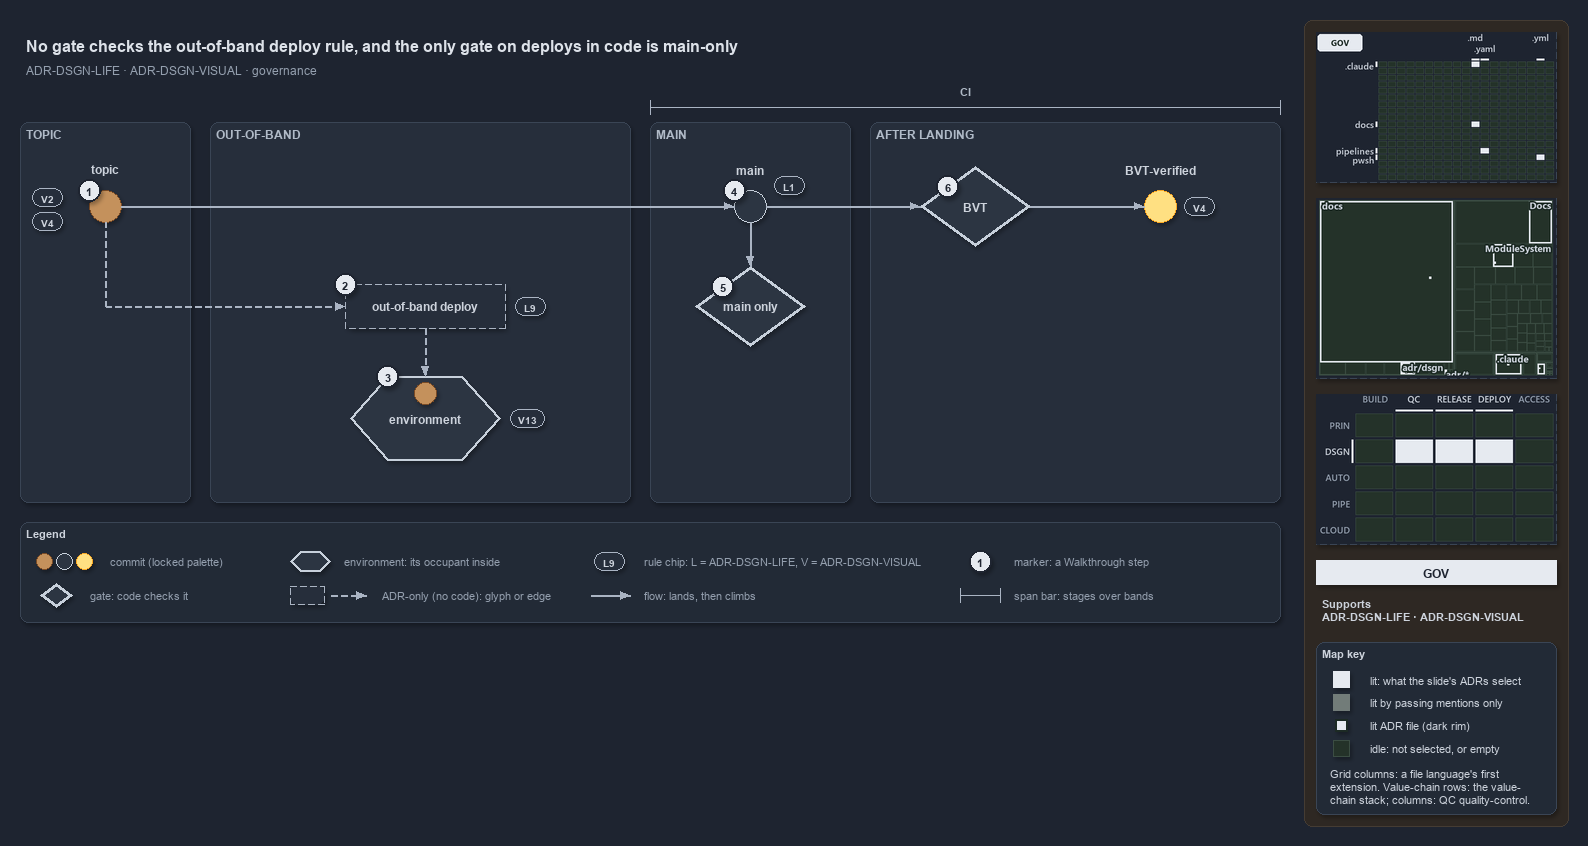

The diagram above was exported from draw.io. Its source (the exported page's mxGraphModel, read from the mxfile embedded in the PNG):
<mxGraphModel dx="1024" dy="768" grid="0" gridSize="10" guides="1" tooltips="1" connect="1" arrows="1" fold="1" page="1" pageScale="1" pageWidth="1572" pageHeight="630" background="#1E2430" math="0" shadow="1">
  <root>
    <mxCell id="0" />
    <mxCell id="1" parent="0" />
    <mxCell id="sidebar-bg" value="" style="rounded=1;arcSize=2;html=1;fillColor=#2E2823;strokeColor=#453C33;shadow=0;" vertex="1" parent="1">
      <mxGeometry x="1304" y="4" width="264" height="806" as="geometry" />
    </mxCell>
    <mxCell id="title" value="No gate checks the out-of-band deploy rule, and the only gate on deploys in code is main-only" style="text;html=1;align=left;verticalAlign=middle;fontSize=16;fontStyle=1;fontColor=#DDE2E9;" vertex="1" parent="1">
      <mxGeometry x="20" y="14" width="1260" height="30" as="geometry" />
    </mxCell>
    <mxCell id="subtitle" value="ADR-DSGN-LIFE &amp;#183; ADR-DSGN-VISUAL &amp;#183; governance" style="text;html=1;align=left;verticalAlign=middle;fontSize=12;fontColor=#949FAE;" vertex="1" parent="1">
      <mxGeometry x="20" y="44" width="1240" height="20" as="geometry" />
    </mxCell>
    <mxCell id="band-topic" value="TOPIC" style="rounded=1;html=1;arcSize=3;fillColor=#262E3B;strokeColor=#3A4555;verticalAlign=top;align=left;spacingLeft=8;fontStyle=1;fontSize=12;fontColor=#B0BAC7;" vertex="1" parent="1">
      <mxGeometry x="20" y="106" width="170" height="380" as="geometry" />
    </mxCell>
    <mxCell id="band-oob" value="OUT-OF-BAND" style="rounded=1;html=1;arcSize=3;fillColor=#262E3B;strokeColor=#3A4555;verticalAlign=top;align=left;spacingLeft=8;fontStyle=1;fontSize=12;fontColor=#B0BAC7;" vertex="1" parent="1">
      <mxGeometry x="210" y="106" width="420" height="380" as="geometry" />
    </mxCell>
    <mxCell id="band-main" value="MAIN" style="rounded=1;html=1;arcSize=3;fillColor=#262E3B;strokeColor=#3A4555;verticalAlign=top;align=left;spacingLeft=8;fontStyle=1;fontSize=12;fontColor=#B0BAC7;" vertex="1" parent="1">
      <mxGeometry x="650" y="106" width="200" height="380" as="geometry" />
    </mxCell>
    <mxCell id="band-after" value="AFTER LANDING" style="rounded=1;html=1;arcSize=3;fillColor=#262E3B;strokeColor=#3A4555;verticalAlign=top;align=left;spacingLeft=8;fontStyle=1;fontSize=12;fontColor=#B0BAC7;" vertex="1" parent="1">
      <mxGeometry x="870" y="106" width="410" height="380" as="geometry" />
    </mxCell>
    <mxCell id="span-ci" value="" style="shape=crossbar;whiteSpace=wrap;html=1;rounded=1;fillColor=none;strokeColor=#AAB4C3;strokeWidth=1.5;" vertex="1" parent="1">
      <mxGeometry x="650" y="84" width="630" height="14" as="geometry" />
    </mxCell>
    <mxCell id="span-ci-label" value="CI" style="text;html=1;align=center;verticalAlign=middle;fontSize=11;fontStyle=1;fontColor=#B0BAC7;labelBackgroundColor=#262E3B;" vertex="1" parent="1">
      <mxGeometry x="935" y="66" width="60" height="16" as="geometry" />
    </mxCell>
    <mxCell id="c-topic" value="" style="ellipse;html=1;fillColor=#C4915C;strokeColor=#7A4B25;strokeWidth=1.5;fontStyle=1;fontSize=11;fontColor=#CDD3DC;" vertex="1" parent="1">
      <mxGeometry x="89" y="174" width="32" height="32" as="geometry" />
    </mxCell>
    <mxCell id="c-topic-name" value="topic" style="text;html=1;align=center;verticalAlign=middle;fontSize=12;fontStyle=1;fontColor=#CDD3DC;" vertex="1" parent="1">
      <mxGeometry x="25" y="144" width="160" height="18" as="geometry" />
    </mxCell>
    <mxCell id="c-main" value="" style="ellipse;html=1;fillColor=#2C3542;strokeColor=#C7D0DB;strokeWidth=1.5;fontStyle=1;fontSize=11;fontColor=#CDD3DC;" vertex="1" parent="1">
      <mxGeometry x="734" y="174" width="32" height="32" as="geometry" />
    </mxCell>
    <mxCell id="c-main-name" value="main" style="text;html=1;align=center;verticalAlign=middle;fontSize=12;fontStyle=1;fontColor=#CDD3DC;" vertex="1" parent="1">
      <mxGeometry x="670" y="144" width="160" height="18" as="geometry" />
    </mxCell>
    <mxCell id="edge-topic-main" value="" style="edgeStyle=orthogonalEdgeStyle;rounded=1;html=1;endArrow=block;strokeColor=#AAB4C3;fontColor=#CDD3DC;shadow=0;" edge="1" parent="1" source="c-topic" target="c-main">
      <mxGeometry relative="1" as="geometry" />
    </mxCell>
    <mxCell id="g-bvt" value="&lt;b&gt;BVT&lt;/b&gt;" style="rhombus;whiteSpace=wrap;html=1;fillColor=#2C3542;strokeColor=#C7D0DB;strokeWidth=3;fontSize=12;fontColor=#CDD3DC;" vertex="1" parent="1">
      <mxGeometry x="920" y="150" width="110" height="80" as="geometry" />
    </mxCell>
    <mxCell id="c-yellow" value="" style="ellipse;html=1;fillColor=#FFE082;strokeColor=#F9A825;strokeWidth=1.5;fontStyle=1;fontSize=11;fontColor=#CDD3DC;" vertex="1" parent="1">
      <mxGeometry x="1144" y="174" width="32" height="32" as="geometry" />
    </mxCell>
    <mxCell id="c-yellow-name" value="BVT-verified" style="text;html=1;align=center;verticalAlign=middle;fontSize=12;fontStyle=1;fontColor=#CDD3DC;" vertex="1" parent="1">
      <mxGeometry x="1080" y="144" width="160" height="18" as="geometry" />
    </mxCell>
    <mxCell id="edge-main-bvt" value="" style="edgeStyle=orthogonalEdgeStyle;rounded=1;html=1;endArrow=block;strokeColor=#AAB4C3;fontColor=#CDD3DC;shadow=0;" edge="1" parent="1" source="c-main" target="g-bvt">
      <mxGeometry relative="1" as="geometry" />
    </mxCell>
    <mxCell id="edge-bvt-yellow" value="" style="edgeStyle=orthogonalEdgeStyle;rounded=1;html=1;endArrow=block;strokeColor=#AAB4C3;fontColor=#CDD3DC;shadow=0;" edge="1" parent="1" source="g-bvt" target="c-yellow">
      <mxGeometry relative="1" as="geometry" />
    </mxCell>
    <mxCell id="port-topic-r2" value="" style="text;html=1;strokeColor=none;fillColor=none;" vertex="1" parent="1">
      <mxGeometry x="105" y="290" width="1" height="1" as="geometry" />
    </mxCell>
    <mxCell id="edge-topic-bus" value="" style="edgeStyle=orthogonalEdgeStyle;rounded=1;html=1;endArrow=block;strokeColor=#AAB4C3;endArrow=none;dashed=1;fontColor=#CDD3DC;shadow=0;" edge="1" parent="1" source="c-topic" target="port-topic-r2">
      <mxGeometry relative="1" as="geometry" />
    </mxCell>
    <mxCell id="a-oob" value="&lt;b&gt;out-of-band deploy&lt;/b&gt;" style="rounded=1;whiteSpace=wrap;html=1;arcSize=50;fillColor=#262E3B;strokeColor=#AAB4C3;dashed=1;fontSize=12;" vertex="1" parent="1">
      <mxGeometry x="345" y="268" width="160" height="44" as="geometry" />
    </mxCell>
    <mxCell id="edge-bus-oob" value="" style="edgeStyle=orthogonalEdgeStyle;rounded=1;html=1;endArrow=block;strokeColor=#AAB4C3;dashed=1;fontColor=#CDD3DC;shadow=0;" edge="1" parent="1" source="port-topic-r2" target="a-oob">
      <mxGeometry relative="1" as="geometry" />
    </mxCell>
    <mxCell id="e-env" value="&lt;b&gt;environment&lt;/b&gt;" style="shape=hexagon;perimeter=hexagonPerimeter2;whiteSpace=wrap;html=1;fillColor=#2C3542;strokeColor=#C7D0DB;strokeWidth=2;fontColor=#CDD3DC;fontSize=12;" vertex="1" parent="1">
      <mxGeometry x="350" y="360" width="150" height="84" as="geometry" />
    </mxCell>
    <mxCell id="c-occupant" value="" style="ellipse;html=1;fillColor=#C4915C;strokeColor=#7A4B25;strokeWidth=1.5;fontStyle=1;fontSize=11;fontColor=#CDD3DC;" vertex="1" parent="1">
      <mxGeometry x="414" y="366" width="22" height="22" as="geometry" />
    </mxCell>
    <mxCell id="edge-oob-env" value="" style="edgeStyle=orthogonalEdgeStyle;rounded=1;html=1;endArrow=block;strokeColor=#AAB4C3;dashed=1;fontColor=#CDD3DC;shadow=0;" edge="1" parent="1" source="a-oob" target="e-env">
      <mxGeometry relative="1" as="geometry" />
    </mxCell>
    <mxCell id="g-mainonly" value="&lt;b&gt;main only&lt;/b&gt;" style="rhombus;whiteSpace=wrap;html=1;fillColor=#2C3542;strokeColor=#C7D0DB;strokeWidth=3;fontSize=12;fontColor=#CDD3DC;" vertex="1" parent="1">
      <mxGeometry x="695" y="250" width="110" height="80" as="geometry" />
    </mxCell>
    <mxCell id="edge-main-mainonly" value="" style="edgeStyle=orthogonalEdgeStyle;rounded=1;html=1;endArrow=block;strokeColor=#AAB4C3;fontColor=#CDD3DC;shadow=0;" edge="1" parent="1" source="c-main" target="g-mainonly">
      <mxGeometry relative="1" as="geometry" />
    </mxCell>
    <mxCell id="chip-v2" value="V2" style="rounded=1;arcSize=50;whiteSpace=wrap;html=1;fillColor=#262E3B;strokeColor=#AAB4C3;fontColor=#CDD3DC;fontStyle=1;fontSize=10.5;" vertex="1" parent="1">
      <mxGeometry x="32" y="172" width="30" height="18" as="geometry" />
    </mxCell>
    <mxCell id="chip-v4-topic" value="V4" style="rounded=1;arcSize=50;whiteSpace=wrap;html=1;fillColor=#262E3B;strokeColor=#AAB4C3;fontColor=#CDD3DC;fontStyle=1;fontSize=10.5;" vertex="1" parent="1">
      <mxGeometry x="32" y="196" width="30" height="18" as="geometry" />
    </mxCell>
    <mxCell id="chip-l9" value="L9" style="rounded=1;arcSize=50;whiteSpace=wrap;html=1;fillColor=#262E3B;strokeColor=#AAB4C3;fontColor=#CDD3DC;fontStyle=1;fontSize=10.5;" vertex="1" parent="1">
      <mxGeometry x="515" y="281" width="30" height="18" as="geometry" />
    </mxCell>
    <mxCell id="chip-v13" value="V13" style="rounded=1;arcSize=50;whiteSpace=wrap;html=1;fillColor=#262E3B;strokeColor=#AAB4C3;fontColor=#CDD3DC;fontStyle=1;fontSize=10.5;" vertex="1" parent="1">
      <mxGeometry x="510" y="393" width="34" height="18" as="geometry" />
    </mxCell>
    <mxCell id="chip-l1" value="L1" style="rounded=1;arcSize=50;whiteSpace=wrap;html=1;fillColor=#262E3B;strokeColor=#AAB4C3;fontColor=#CDD3DC;fontStyle=1;fontSize=10.5;" vertex="1" parent="1">
      <mxGeometry x="774" y="160" width="30" height="18" as="geometry" />
    </mxCell>
    <mxCell id="chip-v4-yellow" value="V4" style="rounded=1;arcSize=50;whiteSpace=wrap;html=1;fillColor=#262E3B;strokeColor=#AAB4C3;fontColor=#CDD3DC;fontStyle=1;fontSize=10.5;" vertex="1" parent="1">
      <mxGeometry x="1184" y="181" width="30" height="18" as="geometry" />
    </mxCell>
    <mxCell id="mark-1" value="1" style="ellipse;html=1;fillColor=#E6EAF0;strokeColor=#1E2430;strokeWidth=2;fontColor=#1E2430;fontStyle=1;fontSize=11;" vertex="1" parent="1">
      <mxGeometry x="78" y="163" width="22" height="22" as="geometry" />
    </mxCell>
    <mxCell id="mark-2" value="2" style="ellipse;html=1;fillColor=#E6EAF0;strokeColor=#1E2430;strokeWidth=2;fontColor=#1E2430;fontStyle=1;fontSize=11;" vertex="1" parent="1">
      <mxGeometry x="334" y="257" width="22" height="22" as="geometry" />
    </mxCell>
    <mxCell id="mark-3" value="3" style="ellipse;html=1;fillColor=#E6EAF0;strokeColor=#1E2430;strokeWidth=2;fontColor=#1E2430;fontStyle=1;fontSize=11;" vertex="1" parent="1">
      <mxGeometry x="376.5" y="349" width="22" height="22" as="geometry" />
    </mxCell>
    <mxCell id="mark-4" value="4" style="ellipse;html=1;fillColor=#E6EAF0;strokeColor=#1E2430;strokeWidth=2;fontColor=#1E2430;fontStyle=1;fontSize=11;" vertex="1" parent="1">
      <mxGeometry x="723" y="163" width="22" height="22" as="geometry" />
    </mxCell>
    <mxCell id="mark-5" value="5" style="ellipse;html=1;fillColor=#E6EAF0;strokeColor=#1E2430;strokeWidth=2;fontColor=#1E2430;fontStyle=1;fontSize=11;" vertex="1" parent="1">
      <mxGeometry x="711.5" y="259" width="22" height="22" as="geometry" />
    </mxCell>
    <mxCell id="mark-6" value="6" style="ellipse;html=1;fillColor=#E6EAF0;strokeColor=#1E2430;strokeWidth=2;fontColor=#1E2430;fontStyle=1;fontSize=11;" vertex="1" parent="1">
      <mxGeometry x="936.5" y="159" width="22" height="22" as="geometry" />
    </mxCell>
    <mxCell id="legend" value="&lt;b&gt;Legend&lt;/b&gt;" style="rounded=1;whiteSpace=wrap;html=1;arcSize=6;fillColor=#222A36;strokeColor=#3A4555;align=left;verticalAlign=top;spacing=8;fontSize=11;fontColor=#CDD3DC;" vertex="1" parent="1">
      <mxGeometry x="20" y="506" width="1260" height="100" as="geometry" />
    </mxCell>
    <mxCell id="legend-0-brown" value="" style="ellipse;html=1;fillColor=#C4915C;strokeColor=#7A4B25;strokeWidth=1.5;fontColor=#CDD3DC;" vertex="1" parent="1">
      <mxGeometry x="36" y="537" width="16" height="16" as="geometry" />
    </mxCell>
    <mxCell id="legend-0-grey" value="" style="ellipse;html=1;fillColor=#2C3542;strokeColor=#C7D0DB;strokeWidth=1.5;fontColor=#CDD3DC;" vertex="1" parent="1">
      <mxGeometry x="56" y="537" width="16" height="16" as="geometry" />
    </mxCell>
    <mxCell id="legend-0-yellow" value="" style="ellipse;html=1;fillColor=#FFE082;strokeColor=#F9A825;strokeWidth=1.5;fontColor=#CDD3DC;" vertex="1" parent="1">
      <mxGeometry x="76" y="537" width="16" height="16" as="geometry" />
    </mxCell>
    <mxCell id="legend-0-text" value="commit (locked palette)" style="text;html=1;align=left;verticalAlign=middle;fontSize=11;fontColor=#949FAE;" vertex="1" parent="1">
      <mxGeometry x="104" y="535" width="290" height="20" as="geometry" />
    </mxCell>
    <mxCell id="legend-1" value="" style="rhombus;whiteSpace=wrap;html=1;fillColor=#2C3542;strokeColor=#C7D0DB;strokeWidth=3;fontSize=12;fontColor=#CDD3DC;" vertex="1" parent="1">
      <mxGeometry x="40" y="567" width="32" height="24" as="geometry" />
    </mxCell>
    <mxCell id="legend-1-text" value="gate: code checks it" style="text;html=1;align=left;verticalAlign=middle;fontSize=11;fontColor=#949FAE;" vertex="1" parent="1">
      <mxGeometry x="84" y="569" width="290" height="20" as="geometry" />
    </mxCell>
    <mxCell id="legend-2" value="" style="shape=hexagon;perimeter=hexagonPerimeter2;whiteSpace=wrap;html=1;fillColor=#2C3542;strokeColor=#C7D0DB;strokeWidth=2;fontColor=#CDD3DC;fontSize=12;" vertex="1" parent="1">
      <mxGeometry x="290" y="535" width="40" height="20" as="geometry" />
    </mxCell>
    <mxCell id="legend-2-text" value="environment: its occupant inside" style="text;html=1;align=left;verticalAlign=middle;fontSize=11;fontColor=#949FAE;" vertex="1" parent="1">
      <mxGeometry x="338" y="535" width="290" height="20" as="geometry" />
    </mxCell>
    <mxCell id="legend-3" value="" style="rounded=1;whiteSpace=wrap;html=1;arcSize=50;fillColor=#262E3B;strokeColor=#AAB4C3;dashed=1;fontSize=12;" vertex="1" parent="1">
      <mxGeometry x="290" y="570" width="34" height="18" as="geometry" />
    </mxCell>
    <mxCell id="legend-3-a" value="" style="text;html=1;strokeColor=none;fillColor=none;" vertex="1" parent="1">
      <mxGeometry x="330" y="579" width="1" height="1" as="geometry" />
    </mxCell>
    <mxCell id="legend-3-b" value="" style="text;html=1;strokeColor=none;fillColor=none;" vertex="1" parent="1">
      <mxGeometry x="366" y="579" width="1" height="1" as="geometry" />
    </mxCell>
    <mxCell id="legend-3-edge" value="" style="edgeStyle=orthogonalEdgeStyle;rounded=1;html=1;endArrow=block;strokeColor=#AAB4C3;dashed=1;fontColor=#CDD3DC;shadow=0;" edge="1" parent="1" source="legend-3-a" target="legend-3-b">
      <mxGeometry relative="1" as="geometry" />
    </mxCell>
    <mxCell id="legend-3-text" value="ADR-only (no code): glyph or edge" style="text;html=1;align=left;verticalAlign=middle;fontSize=11;fontColor=#949FAE;" vertex="1" parent="1">
      <mxGeometry x="376" y="569" width="290" height="20" as="geometry" />
    </mxCell>
    <mxCell id="legend-4" value="L9" style="rounded=1;arcSize=50;whiteSpace=wrap;html=1;fillColor=#262E3B;strokeColor=#AAB4C3;fontColor=#CDD3DC;fontStyle=1;fontSize=10.5;" vertex="1" parent="1">
      <mxGeometry x="594" y="536" width="30" height="18" as="geometry" />
    </mxCell>
    <mxCell id="legend-4-text" value="rule chip: L = ADR-DSGN-LIFE, V = ADR-DSGN-VISUAL" style="text;html=1;align=left;verticalAlign=middle;fontSize=11;fontColor=#949FAE;" vertex="1" parent="1">
      <mxGeometry x="638" y="535" width="290" height="20" as="geometry" />
    </mxCell>
    <mxCell id="legend-5-a" value="" style="text;html=1;strokeColor=none;fillColor=none;" vertex="1" parent="1">
      <mxGeometry x="590" y="579" width="1" height="1" as="geometry" />
    </mxCell>
    <mxCell id="legend-5-b" value="" style="text;html=1;strokeColor=none;fillColor=none;" vertex="1" parent="1">
      <mxGeometry x="630" y="579" width="1" height="1" as="geometry" />
    </mxCell>
    <mxCell id="legend-5-edge" value="" style="edgeStyle=orthogonalEdgeStyle;rounded=1;html=1;endArrow=block;strokeColor=#AAB4C3;fontColor=#CDD3DC;shadow=0;" edge="1" parent="1" source="legend-5-a" target="legend-5-b">
      <mxGeometry relative="1" as="geometry" />
    </mxCell>
    <mxCell id="legend-5-text" value="flow: lands, then climbs" style="text;html=1;align=left;verticalAlign=middle;fontSize=11;fontColor=#949FAE;" vertex="1" parent="1">
      <mxGeometry x="638" y="569" width="290" height="20" as="geometry" />
    </mxCell>
    <mxCell id="legend-6" value="1" style="ellipse;html=1;fillColor=#E6EAF0;strokeColor=#1E2430;strokeWidth=2;fontColor=#1E2430;fontStyle=1;fontSize=11;" vertex="1" parent="1">
      <mxGeometry x="969" y="534" width="22" height="22" as="geometry" />
    </mxCell>
    <mxCell id="legend-6-text" value="marker: a Walkthrough step" style="text;html=1;align=left;verticalAlign=middle;fontSize=11;fontColor=#949FAE;" vertex="1" parent="1">
      <mxGeometry x="1008" y="535" width="290" height="20" as="geometry" />
    </mxCell>
    <mxCell id="legend-7" value="" style="shape=crossbar;whiteSpace=wrap;html=1;rounded=1;fillColor=none;strokeColor=#AAB4C3;strokeWidth=1.5;" vertex="1" parent="1">
      <mxGeometry x="960" y="572" width="40" height="14" as="geometry" />
    </mxCell>
    <mxCell id="legend-7-text" value="span bar: stages over bands" style="text;html=1;align=left;verticalAlign=middle;fontSize=11;fontColor=#949FAE;" vertex="1" parent="1">
      <mxGeometry x="1008" y="569" width="290" height="20" as="geometry" />
    </mxCell>
    <mxCell id="minimap-grid" value="" style="shape=image;html=1;imageAspect=0;aspect=fixed;verticalLabelPosition=bottom;strokeColor=#3A4555;dashed=1;fillColor=#222A36;image=data:image/png,(base64 omitted: 10200 chars);" vertex="1" parent="1">
      <mxGeometry x="1316" y="16" width="240" height="150" as="geometry" />
    </mxCell>
    <mxCell id="minimap-tree" value="" style="shape=image;html=1;imageAspect=0;aspect=fixed;verticalLabelPosition=bottom;strokeColor=#3A4555;dashed=1;fillColor=#222A36;image=data:image/png,(base64 omitted: 15688 chars);" vertex="1" parent="1">
      <mxGeometry x="1316" y="182" width="240" height="180" as="geometry" />
    </mxCell>
    <mxCell id="minimap-chain" value="" style="shape=image;html=1;imageAspect=0;aspect=fixed;verticalLabelPosition=bottom;strokeColor=#3A4555;dashed=1;fillColor=#222A36;image=data:image/png,(base64 omitted: 13568 chars);" vertex="1" parent="1">
      <mxGeometry x="1316" y="378" width="240" height="150" as="geometry" />
    </mxCell>
    <mxCell id="lens-badge" value="GOV" style="rounded=0;whiteSpace=wrap;html=1;align=center;verticalAlign=middle;fontSize=12;fontStyle=1;fontColor=#1E2430;fillColor=#E6EAF0;strokeColor=none;" vertex="1" parent="1">
      <mxGeometry x="1316" y="544" width="240" height="24" as="geometry" />
    </mxCell>
    <mxCell id="supports" value="&lt;b&gt;Supports&lt;/b&gt;&lt;br&gt;ADR-DSGN-LIFE &amp;#183; ADR-DSGN-VISUAL" style="text;html=1;whiteSpace=wrap;align=left;verticalAlign=top;fontSize=11;fontColor=#CDD3DC;" vertex="1" parent="1">
      <mxGeometry x="1316" y="576" width="240" height="38" as="geometry" />
    </mxCell>
    <mxCell id="mapkey" value="&lt;b&gt;Map key&lt;/b&gt;" style="rounded=1;arcSize=6;whiteSpace=wrap;html=1;align=left;verticalAlign=top;fontSize=11;fontColor=#CDD3DC;fillColor=#222A36;strokeColor=#3A4555;spacingLeft=8;spacingTop=2;" vertex="1" parent="1">
      <mxGeometry x="1316" y="626" width="240" height="172" as="geometry" />
    </mxCell>
    <mxCell id="mapkey-lit" value="" style="rounded=0;html=1;fillColor=#E6EAF0;strokeColor=#E6EAF0;" vertex="1" parent="1">
      <mxGeometry x="1333.0" y="655.0" width="16" height="16" as="geometry" />
    </mxCell>
    <mxCell id="mapkey-lit-text" value="lit: what the slide's ADRs select" style="text;html=1;align=left;verticalAlign=middle;fontSize=11;fontColor=#CDD3DC;" vertex="1" parent="1">
      <mxGeometry x="1364" y="653" width="184" height="20" as="geometry" />
    </mxCell>
    <mxCell id="mapkey-touched" value="" style="rounded=0;html=1;fillColor=#727C79;strokeColor=#727C79;" vertex="1" parent="1">
      <mxGeometry x="1333.0" y="678.0" width="16" height="16" as="geometry" />
    </mxCell>
    <mxCell id="mapkey-touched-text" value="lit by passing mentions only" style="text;html=1;align=left;verticalAlign=middle;fontSize=11;fontColor=#CDD3DC;" vertex="1" parent="1">
      <mxGeometry x="1364" y="676" width="184" height="20" as="geometry" />
    </mxCell>
    <mxCell id="mapkey-adr" value="" style="rounded=0;html=1;fillColor=#E6EAF0;strokeColor=#1C2A24;strokeWidth=2;" vertex="1" parent="1">
      <mxGeometry x="1335.0" y="703.0" width="12" height="12" as="geometry" />
    </mxCell>
    <mxCell id="mapkey-adr-text" value="lit ADR file (dark rim)" style="text;html=1;align=left;verticalAlign=middle;fontSize=11;fontColor=#CDD3DC;" vertex="1" parent="1">
      <mxGeometry x="1364" y="699" width="184" height="20" as="geometry" />
    </mxCell>
    <mxCell id="mapkey-idle" value="" style="rounded=0;html=1;fillColor=#243229;strokeColor=#3B4D43;" vertex="1" parent="1">
      <mxGeometry x="1333.0" y="724.0" width="16" height="16" as="geometry" />
    </mxCell>
    <mxCell id="mapkey-idle-text" value="idle: not selected, or empty" style="text;html=1;align=left;verticalAlign=middle;fontSize=11;fontColor=#CDD3DC;" vertex="1" parent="1">
      <mxGeometry x="1364" y="722" width="184" height="20" as="geometry" />
    </mxCell>
    <mxCell id="mapkey-codes" value="Grid columns: a file language's first&lt;br&gt;extension. Value-chain rows: the value-&lt;br&gt;chain stack; columns: QC quality-control." style="text;html=1;align=left;verticalAlign=top;whiteSpace=wrap;fontSize=11;fontColor=#CDD3DC;" vertex="1" parent="1">
      <mxGeometry x="1324" y="746" width="224" height="46" as="geometry" />
    </mxCell>
  </root>
</mxGraphModel>